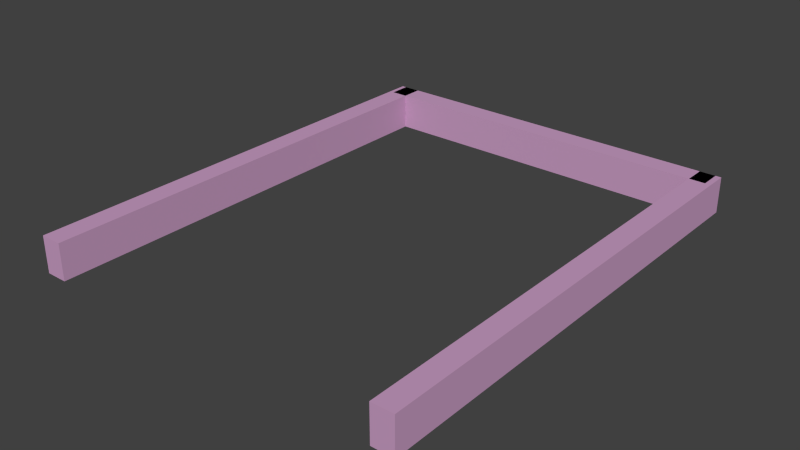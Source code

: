 # Source: wall.blend  (saved by Blender 2.79.0; exported with 4.5.12 LTS)
import bpy
from mathutils import Matrix  # noqa: F401  (used for matrix-valued properties, if any)

bpy.ops.wm.read_factory_settings(use_empty=True)
scene = bpy.context.scene
scene.name = 'Scene'

# ---- collections
col_collection_1 = bpy.data.collections.new('Collection 1'); scene.collection.children.link(col_collection_1)

# ---- materials (node trees are filled in below, after node groups)
mat_universe = bpy.data.materials.new('universe')
mat_universe.alpha_threshold = 0.0
mat_universe.use_transparent_shadow = False
mat_universe.diffuse_color = (0.233, 0.22, 0.2142, 1.0)
mat_universe.roughness = 0.5
mat_universe.line_color = (0.0, 0.0, 0.0, 1.0)
mat_frame = bpy.data.materials.new('frame')
mat_frame.alpha_threshold = 0.0
mat_frame.use_transparent_shadow = False
mat_frame.diffuse_color = (0.5926, 0.3422, 0.5566, 1.0)
mat_frame.roughness = 0.5
mat_frame.line_color = (0.0, 0.0, 0.0, 1.0)

# ---- material node trees

# ---- world
world_world = bpy.data.worlds.new('World'); scene.world = world_world
world_world.color = (0.05088, 0.05088, 0.05088)
world_world.use_sun_shadow = False
world_world.sun_shadow_jitter_overblur = 0.0
world_world.cycles.sampling_method = 'NONE'
world_world.cycles.sample_map_resolution = 256

# ---- meshes
me_cube = bpy.data.meshes.new('Cube')
me_cube.from_pydata([], [], [])
_uv = me_cube.uv_layers.new(name='UVMap')
_uv.uv.foreach_set('vector', [])
me_cube.materials.append(mat_universe)
me_cube.use_remesh_preserve_volume = False
me_cube.use_remesh_preserve_attributes = False
me_cube.use_mirror_vertex_groups = False
me_cube.update()
me_cube_010 = bpy.data.meshes.new('Cube.010')
me_cube_010.from_pydata([(0.4758, 0.9077, -1.0), (0.4758, 0.9077, 1.0), (-33.92, 0.9077, -1.0), (-33.92, 0.9077, 1.0), (0.4758, 1.0, -1.0), (0.4758, 1.0, 1.0), (-33.92, 1.0, -1.0), (-33.92, 1.0, 1.0), (-1.0, -1.0, -1.0), (-1.0, -1.0, 1.0), (-1.0, 1.0, -1.0), (-1.0, 1.0, 1.0), (1.0, -1.0, -1.0), (1.0, -1.0, 1.0), (1.0, 1.0, -1.0), (1.0, 1.0, 1.0), (-34.33, -1.0, -1.0), (-34.33, -1.0, 1.0), (-34.33, 1.0, -1.0), (-34.33, 1.0, 1.0), (-32.33, -1.0, -1.0), (-32.33, -1.0, 1.0), (-32.33, 1.0, -1.0), (-32.33, 1.0, 1.0)], [], [(1, 3, 2, 0), (3, 7, 6, 2), (7, 5, 4, 6), (5, 1, 0, 4), (0, 2, 6, 4), (5, 7, 3, 1), (9, 11, 10, 8), (11, 15, 14, 10), (15, 13, 12, 14), (13, 9, 8, 12), (8, 10, 14, 12), (13, 15, 11, 9), (17, 19, 18, 16), (19, 23, 22, 18), (23, 21, 20, 22), (21, 17, 16, 20), (16, 18, 22, 20), (21, 23, 19, 17)])
_uv = me_cube_010.uv_layers.new(name='UVMap')
_uv.uv.foreach_set('vector', [0.0, 0.0, 1.0, 0.0, 1.0, 1.0, 0.0, 1.0, 0.0, 0.0, 1.0, 0.0, 1.0, 1.0, 0.0, 1.0, 0.0, 0.0, 1.0, 0.0, 1.0, 1.0, 0.0, 1.0, 0.0, 0.0, 1.0, 0.0, 1.0, 1.0, 0.0, 1.0, 0.0, 0.0, 1.0, 0.0, 1.0, 1.0, 0.0, 1.0, 0.0, 0.0, 1.0, 0.0, 1.0, 1.0, 0.0, 1.0, 0.0, 0.0, 1.0, 0.0, 1.0, 1.0, 0.0, 1.0, 0.0, 0.0, 1.0, 0.0, 1.0, 1.0, 0.0, 1.0, 0.0, 0.0, 1.0, 0.0, 1.0, 1.0, 0.0, 1.0, 0.0, 0.0, 1.0, 0.0, 1.0, 1.0, 0.0, 1.0, 0.0, 0.0, 1.0, 0.0, 1.0, 1.0, 0.0, 1.0, 0.0, 0.0, 1.0, 0.0, 1.0, 1.0, 0.0, 1.0, 0.0, 0.0, 1.0, 0.0, 1.0, 1.0, 0.0, 1.0, 0.0, 0.0, 1.0, 0.0, 1.0, 1.0, 0.0, 1.0, 0.0, 0.0, 1.0, 0.0, 1.0, 1.0, 0.0, 1.0, 0.0, 0.0, 1.0, 0.0, 1.0, 1.0, 0.0, 1.0, 0.0, 0.0, 1.0, 0.0, 1.0, 1.0, 0.0, 1.0, 0.0, 0.0, 1.0, 0.0, 1.0, 1.0, 0.0, 1.0])
me_cube_010.materials.append(mat_frame)
me_cube_010.use_remesh_preserve_volume = False
me_cube_010.use_remesh_preserve_attributes = False
me_cube_010.use_mirror_vertex_groups = False
me_cube_010.update()

# ---- objects
ob_cube = bpy.data.objects.new('Cube', me_cube)
ob_frame = bpy.data.objects.new('frame', me_cube_010)

# ---- transforms, parenting, visibility, modifiers, constraints
ob_cube.location = (0.0, 0.13, -0.5983)
ob_cube.scale = (-5.26, -5.77, 0.1)
ob_cube.lineart.crease_threshold = 0.0
ob_frame.location = (5.0, 0.0, 0.0)
ob_frame.scale = (0.3, 6.5, 0.5)
ob_frame.lineart.crease_threshold = 0.0

# ---- collection membership
col_collection_1.objects.link(ob_cube)
col_collection_1.objects.link(ob_frame)

# ---- scene / render settings (as saved in the file)
scene.frame_start = 1; scene.frame_end = 250; scene.frame_set(1)
scene.render.engine = 'BLENDER_EEVEE_NEXT'
scene.render.resolution_percentage = 50
scene.render.dither_intensity = 0.0
scene.cycles.use_denoising = False
scene.cycles.samples = 10
scene.cycles.sampling_pattern = 'TABULATED_SOBOL'
scene.cycles.light_sampling_threshold = 0.0
scene.cycles.use_adaptive_sampling = False
scene.cycles.use_light_tree = False
scene.cycles.blur_glossy = 0.0
scene.cycles.volume_bounces = 1
scene.cycles.pixel_filter_type = 'GAUSSIAN'
scene.cycles.sample_clamp_indirect = 0.0
scene.view_settings.view_transform = 'Standard'
bpy.context.view_layer.update()

# ---- added for rendering (the .blend has no active camera and no usable light): camera, sun
cam_auto = bpy.data.cameras.new('AutoCamera')
cam_auto.lens = 50.0
cam_auto.sensor_width = 36.0
cam_auto.clip_end = 1000.0
ob_auto_camera = bpy.data.objects.new('AutoCamera', cam_auto)
scene.collection.objects.link(ob_auto_camera)
ob_auto_camera.location = (15.5528, -18.6633, 12.3931)
ob_auto_camera.rotation_euler = (1.09748, -7.21219e-08, 0.694738)
scene.camera = ob_auto_camera
light_auto_sun = bpy.data.lights.new('AutoSun', 'SUN')
light_auto_sun.energy = 3.0
light_auto_sun.angle = 0.0523599
ob_auto_sun = bpy.data.objects.new('AutoSun', light_auto_sun)
scene.collection.objects.link(ob_auto_sun)
ob_auto_sun.rotation_euler = (0.872665, 0.174533, 0.523599)
bpy.context.view_layer.update()
